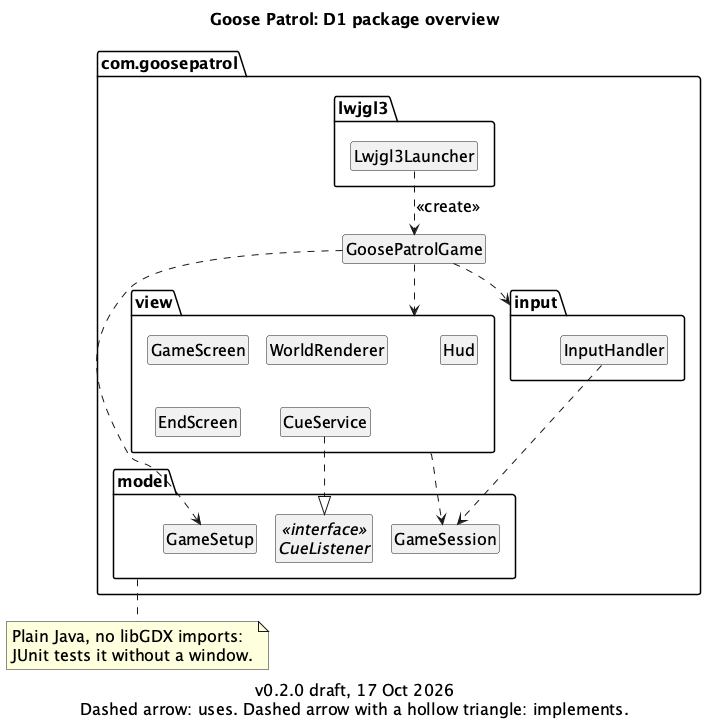

The diagram above was rendered by PlantUML. Its source (embedded in the PNG):
@startuml d1-package-overview

!include style.iuml
title Goose Patrol: D1 package overview
caption v0.2.0 draft, 17 Oct 2026\nDashed arrow: uses. Dashed arrow with a hollow triangle: implements.

' D1 shows class names only
hide members
hide circle

' D1 shows what the parts are and which way they depend

package "com.goosepatrol" as root {
  class GoosePatrolGame

  package "lwjgl3" as lwjgl3 {
    class Lwjgl3Launcher
  }

  package "view" as view {
    class GameScreen
    class WorldRenderer
    class Hud
    class EndScreen
    class CueService
  }

  package "input" as input {
    class InputHandler
  }

  package "model" as model {
    interface CueListener <<interface>>
    class GameSession
    class GameSetup
  }
}

' Layout hints only: put view's five classes in two rows, so the diagram fits a 16 cm column at 10 pt
GameScreen -[hidden]right- WorldRenderer
WorldRenderer -[hidden]right- Hud
GameScreen -[hidden]down- EndScreen
WorldRenderer -[hidden]down- CueService

' Each arrow ends at the class that is used. Every dashed arrow is a <<use>> dependency,
' so only the one exception, <<create>>, is labelled; the caption explains the rest.
Lwjgl3Launcher ..> GoosePatrolGame : <<create>>
GoosePatrolGame ..> view
GoosePatrolGame ..> input
GoosePatrolGame ..> GameSetup
view ..> GameSession
InputHandler ..> GameSession
CueService ..|> CueListener

note bottom of model
  Plain Java, no libGDX imports:
  JUnit tests it without a window.
end note
@enduml